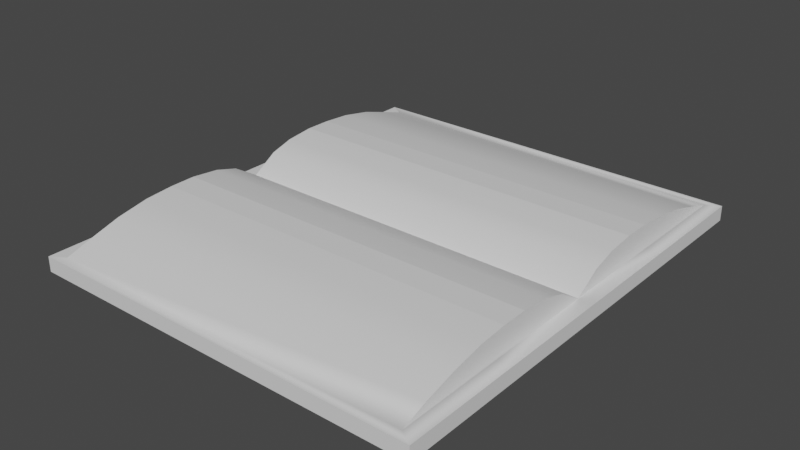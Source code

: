 # Source: writingBook.blend  (saved by Blender 3.4.6; exported with 4.5.12 LTS)
import bpy
from mathutils import Matrix  # noqa: F401  (used for matrix-valued properties, if any)

bpy.ops.wm.read_factory_settings(use_empty=True)
scene = bpy.context.scene
scene.name = 'Scene'

# ---- collections
col_collection = bpy.data.collections.new('Collection'); scene.collection.children.link(col_collection)

# ---- materials (node trees are filled in below, after node groups)
mat_material = bpy.data.materials.new('Material')
mat_material.alpha_threshold = 0.0
mat_material.use_transparent_shadow = False
mat_material.roughness = 0.5
mat_material.line_color = (0.0, 0.0, 0.0, 1.0)

# ---- node groups
ng_auto_smooth = bpy.data.node_groups.new('Auto Smooth', 'GeometryNodeTree')
_s = ng_auto_smooth.interface.new_socket(name='Geometry', in_out='OUTPUT', socket_type='NodeSocketGeometry')
_s = ng_auto_smooth.interface.new_socket(name='Geometry', in_out='INPUT', socket_type='NodeSocketGeometry')
_s = ng_auto_smooth.interface.new_socket(name='Angle', in_out='INPUT', socket_type='NodeSocketFloat')
_s.subtype = 'ANGLE'
_s.min_value = 0.0
_s.max_value = 3.142
ng_auto_smooth.is_modifier = True
_N = ng_auto_smooth.nodes; _L = ng_auto_smooth.links
n0 = _N.new('NodeGroupOutput'); n0.name = 'Group Output'; n0.location = (480, -100)
n1 = _N.new('NodeGroupInput'); n1.name = 'Group Input'; n1.location = (-420, -300)
n2 = _N.new('NodeGroupInput'); n2.name = 'Group Input.001'; n2.location = (-60, -100)
n3 = _N.new('GeometryNodeSetShadeSmooth'); n3.name = 'Set Shade Smooth'; n3.location = (120, -100)
n3.domain = 'EDGE'
n4 = _N.new('GeometryNodeSetShadeSmooth'); n4.name = 'Set Shade Smooth.001'; n4.location = (300, -100)
n5 = _N.new('GeometryNodeInputMeshEdgeAngle'); n5.name = 'Edge Angle'; n5.location = (-420, -220)
n6 = _N.new('GeometryNodeInputEdgeSmooth'); n6.name = 'Is Edge Smooth'; n6.location = (-60, -160)
n7 = _N.new('GeometryNodeInputShadeSmooth'); n7.name = 'Is Face Smooth'; n7.location = (-240, -340)
n8 = _N.new('FunctionNodeBooleanMath'); n8.name = 'Boolean Math'; n8.location = (-60, -220)
n9 = _N.new('FunctionNodeCompare'); n9.name = 'Compare'; n9.location = (-240, -180)
n9.operation = 'LESS_EQUAL'
_L.new(n5.outputs[0], n9.inputs[0])
_L.new(n4.outputs[0], n0.inputs[0])
_L.new(n1.outputs[1], n9.inputs[1])
_L.new(n9.outputs[0], n8.inputs[0])
_L.new(n7.outputs[0], n8.inputs[1])
_L.new(n2.outputs[0], n3.inputs[0])
_L.new(n6.outputs[0], n3.inputs[1])
_L.new(n3.outputs[0], n4.inputs[0])
_L.new(n8.outputs[0], n3.inputs[2])
n0.is_active_output = True

# ---- material node trees
mat_material.use_nodes = True; mat_material.node_tree.nodes.clear()
_N = mat_material.node_tree.nodes; _L = mat_material.node_tree.links
n0 = _N.new('ShaderNodeOutputMaterial'); n0.name = 'Material Output'; n0.location = (300, 300)
n1 = _N.new('ShaderNodeBsdfPrincipled'); n1.name = 'Principled BSDF'; n1.location = (10, 300)
n1.distribution = 'GGX'
n1.subsurface_method = 'RANDOM_WALK_SKIN'
n1.inputs[3].default_value = 1.45
n1.inputs[27].default_value = (0.0, 0.0, 0.0, 1.0)
n1.inputs[28].default_value = 1.0
_L.new(n1.outputs[0], n0.inputs[0])
n0.is_active_output = True

# ---- world
world_world = bpy.data.worlds.new('World'); scene.world = world_world
world_world.use_nodes = True; world_world.node_tree.nodes.clear()
_N = world_world.node_tree.nodes; _L = world_world.node_tree.links
n0 = _N.new('ShaderNodeOutputWorld'); n0.name = 'World Output'; n0.location = (300, 300)
n1 = _N.new('ShaderNodeBackground'); n1.name = 'Background'; n1.location = (10, 300)
n1.inputs[0].default_value = (0.05088, 0.05088, 0.05088, 1.0)
_L.new(n1.outputs[0], n0.inputs[0])
n0.is_active_output = True
world_world.color = (0.05088, 0.05088, 0.05088)
world_world.use_sun_shadow = False
world_world.sun_shadow_jitter_overblur = 0.0

# ---- meshes
me_cube = bpy.data.meshes.new('Cube')
me_cube.from_pydata([(1.0, -0.7383, 1.0), (1.0, -0.7383, -1.0), (-1.0, -0.7383, 1.0), (-1.0, -0.7383, -1.0), (-1.0, 0.0, -1.0), (1.0, 0.0, 1.0), (-1.0, 0.0, 1.0), (1.0, 0.0, -1.0), (0.9308, -0.7084, 1.047), (-0.9286, -0.7094, 1.003), (0.9286, 0.0, 1.003), (-1.0, -0.3692, -1.0), (1.0, -0.3692, 1.0), (-1.0, -0.3692, 1.0), (1.0, -0.3692, -1.0), (0.9286, -0.3548, 1.003), (-0.9286, -0.3548, 1.003), (-0.9293, -0.08176, 3.124), (-0.9286, 0.0, 1.003), (0.9279, -0.08176, 3.124), (-0.9292, -0.4261, 4.099), (0.928, -0.4261, 4.099), (-0.9278, -0.53, 3.307), (0.9294, -0.53, 3.307), (-0.9308, -0.6253, 2.078), (0.9264, -0.6253, 2.078), (-0.9298, -0.3331, 4.371), (0.9274, -0.3331, 4.371), (-0.9305, -0.2493, 4.401), (0.9267, -0.2493, 4.401), (-0.9305, -0.1568, 3.994), (0.9267, -0.1568, 3.994), (1.0, 0.7383, 1.0), (1.0, 0.7383, -1.0), (-1.0, 0.7383, 1.0), (-1.0, 0.7383, -1.0), (0.9308, 0.7084, 1.047), (-0.9286, 0.7094, 1.003), (-1.0, 0.3692, -1.0), (1.0, 0.3692, 1.0), (-1.0, 0.3692, 1.0), (1.0, 0.3692, -1.0), (0.9286, 0.3548, 1.003), (-0.9286, 0.3548, 1.003), (-0.9293, 0.08176, 3.124), (0.9279, 0.08176, 3.124), (-0.9292, 0.4261, 4.099), (0.928, 0.4261, 4.099), (-0.9278, 0.53, 3.307), (0.9294, 0.53, 3.307), (-0.9308, 0.6253, 2.078), (0.9264, 0.6253, 2.078), (-0.9298, 0.3331, 4.371), (0.9274, 0.3331, 4.371), (-0.9305, 0.2493, 4.401), (0.9267, 0.2493, 4.401), (-0.9305, 0.1568, 3.994), (0.9267, 0.1568, 3.994)], [], [(1, 0, 2, 3), (11, 14, 1, 3), (14, 12, 0, 1), (11, 13, 6, 4), (15, 16, 9, 8), (15, 10, 19), (12, 5, 10, 15), (13, 2, 9, 16), (2, 0, 8, 9), (6, 13, 16, 18), (0, 12, 15, 8), (18, 16, 17), (3, 2, 13, 11), (7, 5, 12, 14), (4, 7, 14, 11), (10, 18, 17, 19), (23, 22, 24, 25), (21, 20, 22, 23), (25, 24, 9, 8), (20, 21, 27, 26), (26, 27, 29, 28), (28, 29, 31, 30), (30, 31, 19, 17), (19, 31, 15), (31, 29, 15), (29, 27, 15), (27, 21, 15), (21, 23, 15), (23, 25, 15), (15, 25, 8), (33, 35, 34, 32), (38, 35, 33, 41), (41, 33, 32, 39), (38, 4, 6, 40), (42, 36, 37, 43), (42, 45, 10), (39, 42, 10, 5), (40, 43, 37, 34), (34, 37, 36, 32), (6, 18, 43, 40), (32, 36, 42, 39), (18, 44, 43), (35, 38, 40, 34), (7, 41, 39, 5), (4, 38, 41, 7), (10, 45, 44, 18), (49, 51, 50, 48), (47, 49, 48, 46), (51, 36, 37, 50), (46, 52, 53, 47), (52, 54, 55, 53), (54, 56, 57, 55), (56, 44, 45, 57), (45, 42, 57), (57, 42, 55), (55, 42, 53), (53, 42, 47), (47, 42, 49), (49, 42, 51), (42, 36, 51), (17, 16, 30), (30, 16, 28), (26, 28, 16), (20, 26, 16), (22, 20, 16), (24, 22, 16), (9, 24, 16), (44, 56, 43), (56, 54, 43), (52, 43, 54), (46, 43, 52), (48, 43, 46), (50, 43, 48), (50, 37, 43)])
me_cube.polygons.foreach_set('use_smooth', [1, 1, 1, 1, 1, 1, 1, 1, 1, 1, 1, 1, 1, 1, 1, 1, 1, 1, 1, 1, 1, 1, 1, 1, 1, 1, 1, 1, 1, 1, 1, 1, 1, 1, 1, 1, 1, 1, 1, 1, 1, 1, 1, 1, 1, 1, 1, 1, 1, 1, 1, 1, 1, 1, 1, 1, 1, 1, 1, 1, 1, 1, 1, 1, 1, 1, 0, 1, 1, 1, 1, 1, 1, 0])
_uv = me_cube.uv_layers.new(name='UVMap')
_uv.uv.foreach_set('vector', [0.2406, 0.6321, 0.009905, 0.632, 0.009987, 0.4013, 0.2407, 0.4014, 0.7143, 0.0002369, 0.7143, 0.231, 0.6717, 0.231, 0.6717, 0.0002369, 0.2406, 0.6744, 0.009481, 0.6747, 0.009905, 0.632, 0.2406, 0.6321, 0.2407, 0.3588, 0.01, 0.3587, 0.01002, 0.3161, 0.2407, 0.3162, 0.7544, 0.6242, 0.7544, 0.8385, 0.7135, 0.8385, 0.7133, 0.6239, 0.9589, 0.233, 0.9998, 0.2314, 0.9998, 0.4763, 0.009481, 0.6747, 0.009727, 0.7173, 0.00148, 0.7174, 0.001247, 0.6765, 0.01, 0.3587, 0.009987, 0.4013, 0.001745, 0.3979, 0.00176, 0.357, 0.009987, 0.4013, 0.009905, 0.632, 0.003402, 0.624, 0.006639, 0.4095, 0.01002, 0.3161, 0.01, 0.3587, 0.00176, 0.357, 0.001774, 0.3161, 0.009905, 0.632, 0.009481, 0.6747, 0.001247, 0.6765, 0.0002369, 0.6353, 0.8359, 0.6234, 0.7949, 0.6234, 0.8264, 0.3787, 0.2407, 0.4014, 0.009987, 0.4013, 0.01, 0.3587, 0.2407, 0.3588, 0.2407, 0.717, 0.009727, 0.7173, 0.009481, 0.6747, 0.2406, 0.6744, 0.7569, 0.0002369, 0.7569, 0.231, 0.7143, 0.231, 0.7143, 0.0002369, 0.6712, 0.7961, 0.457, 0.7962, 0.4568, 0.5513, 0.6711, 0.5512, 0.6712, 0.2668, 0.4569, 0.2668, 0.4565, 0.1246, 0.6708, 0.1246, 0.671, 0.359, 0.4568, 0.3591, 0.4569, 0.2668, 0.6712, 0.2668, 0.6708, 0.1246, 0.4565, 0.1246, 0.4567, 0.000237, 0.6712, 0.005298, 0.4568, 0.3591, 0.671, 0.359, 0.671, 0.3922, 0.4567, 0.3922, 0.4567, 0.3922, 0.671, 0.3922, 0.6709, 0.4024, 0.4566, 0.4025, 0.4566, 0.4025, 0.6709, 0.4024, 0.6709, 0.4506, 0.4566, 0.4506, 0.4566, 0.4506, 0.6709, 0.4506, 0.6711, 0.5512, 0.4568, 0.5513, 0.9998, 0.4763, 0.995, 0.5769, 0.9589, 0.233, 0.995, 0.5769, 0.9861, 0.6243, 0.9589, 0.233, 0.9861, 0.6243, 0.9763, 0.6213, 0.9589, 0.233, 0.9763, 0.6213, 0.9644, 0.5903, 0.9589, 0.233, 0.9644, 0.5903, 0.9489, 0.4994, 0.9589, 0.233, 0.9489, 0.4994, 0.9325, 0.3581, 0.9589, 0.233, 0.9589, 0.233, 0.9325, 0.3581, 0.9183, 0.2397, 0.2408, 0.0003185, 0.2408, 0.231, 0.01005, 0.2309, 0.01013, 0.000237, 0.7995, 0.0002369, 0.8421, 0.0002369, 0.8421, 0.231, 0.7995, 0.231, 0.2407, 0.7596, 0.2408, 0.802, 0.01013, 0.8027, 0.009594, 0.76, 0.2407, 0.2736, 0.2407, 0.3162, 0.01002, 0.3161, 0.01003, 0.2735, 0.7128, 0.8382, 0.6717, 0.8385, 0.6719, 0.6239, 0.7128, 0.6239, 0.8769, 0.6227, 0.9178, 0.3794, 0.9178, 0.6243, 0.009594, 0.76, 0.001355, 0.7582, 0.00148, 0.7174, 0.009727, 0.7173, 0.01003, 0.2735, 0.001789, 0.2752, 0.001803, 0.2343, 0.01005, 0.2309, 0.01005, 0.2309, 0.006706, 0.2227, 0.00362, 0.008178, 0.01013, 0.000237, 0.01002, 0.3161, 0.001774, 0.3161, 0.001789, 0.2752, 0.01003, 0.2735, 0.01013, 0.8027, 0.0004532, 0.7994, 0.001355, 0.7582, 0.009594, 0.76, 0.6717, 0.6234, 0.6811, 0.3787, 0.7126, 0.6234, 0.2408, 0.231, 0.2407, 0.2736, 0.01003, 0.2735, 0.01005, 0.2309, 0.2407, 0.717, 0.2407, 0.7596, 0.009594, 0.76, 0.009727, 0.7173, 0.7569, 0.0002369, 0.7995, 0.0002369, 0.7995, 0.231, 0.7569, 0.231, 0.456, 0.0003059, 0.4559, 0.2452, 0.2416, 0.2451, 0.2418, 0.0002369, 0.456, 0.5297, 0.4556, 0.6719, 0.2413, 0.6718, 0.2417, 0.5296, 0.4558, 0.4375, 0.456, 0.5297, 0.2417, 0.5296, 0.2416, 0.4374, 0.4556, 0.6719, 0.456, 0.7912, 0.2415, 0.7962, 0.2413, 0.6718, 0.2416, 0.4374, 0.2415, 0.4042, 0.4558, 0.4043, 0.4558, 0.4375, 0.2415, 0.4042, 0.2414, 0.394, 0.4557, 0.394, 0.4558, 0.4043, 0.2414, 0.394, 0.2414, 0.3458, 0.4557, 0.3459, 0.4557, 0.394, 0.2414, 0.3458, 0.2416, 0.2451, 0.4559, 0.2452, 0.4557, 0.3459, 0.9178, 0.3794, 0.8769, 0.6227, 0.913, 0.2788, 0.913, 0.2788, 0.8769, 0.6227, 0.9042, 0.2314, 0.9042, 0.2314, 0.8769, 0.6227, 0.8944, 0.2344, 0.8944, 0.2344, 0.8769, 0.6227, 0.8825, 0.2654, 0.8825, 0.2654, 0.8769, 0.6227, 0.867, 0.3563, 0.867, 0.3563, 0.8769, 0.6227, 0.8505, 0.4976, 0.8769, 0.6227, 0.8364, 0.616, 0.8505, 0.4976, 0.8264, 0.3787, 0.7949, 0.6234, 0.8178, 0.2784, 0.8178, 0.2784, 0.7949, 0.6234, 0.8071, 0.2314, 0.7975, 0.2348, 0.8071, 0.2314, 0.7949, 0.6234, 0.7867, 0.2662, 0.7975, 0.2348, 0.7949, 0.6234, 0.7747, 0.3576, 0.7867, 0.2662, 0.7949, 0.6234, 0.7637, 0.4994, 0.7747, 0.3576, 0.7949, 0.6234, 0.754, 0.6234, 0.7637, 0.4994, 0.7949, 0.6234, 0.6811, 0.3787, 0.6898, 0.2784, 0.7126, 0.6234, 0.6898, 0.2784, 0.7005, 0.2314, 0.7126, 0.6234, 0.7101, 0.2348, 0.7126, 0.6234, 0.7005, 0.2314, 0.7209, 0.2662, 0.7126, 0.6234, 0.7101, 0.2348, 0.7329, 0.3576, 0.7126, 0.6234, 0.7209, 0.2662, 0.7438, 0.4994, 0.7126, 0.6234, 0.7329, 0.3576, 0.7438, 0.4994, 0.7536, 0.6234, 0.7126, 0.6234])
me_cube.materials.append(mat_material)
me_cube.use_mirror_vertex_groups = False
me_cube.update()

# ---- objects
ob_cube = bpy.data.objects.new('Cube', me_cube)

# ---- transforms, parenting, visibility, modifiers, constraints
ob_cube.location = (0.0, 0.0, 0.0)
ob_cube.scale = (0.6412, 1.0, 0.02396)
ob_cube.lock_rotations_4d = False
ob_cube.empty_display_type = 'ARROWS'
ob_cube.lineart.crease_threshold = 0.0
_m = ob_cube.modifiers.new('Auto Smooth', 'NODES')
_m.node_group = ng_auto_smooth
_gi = [s.identifier for s in ng_auto_smooth.interface.items_tree if s.item_type == 'SOCKET' and s.in_out == 'INPUT']
_m[_gi[1]] = 0.5236  # Angle

# ---- collection membership
col_collection.objects.link(ob_cube)

# ---- scene / render settings (as saved in the file)
scene.frame_start = 1; scene.frame_end = 250; scene.frame_set(1)
scene.render.engine = 'BLENDER_EEVEE_NEXT'
scene.cycles.sampling_pattern = 'TABULATED_SOBOL'
scene.cycles.use_light_tree = False
scene.view_settings.view_transform = 'Filmic'
bpy.context.view_layer.update()

# ---- added for rendering (the .blend has no active camera and no usable light): camera, sun
cam_auto = bpy.data.cameras.new('AutoCamera')
cam_auto.lens = 50.0
cam_auto.sensor_width = 36.0
cam_auto.clip_end = 1000.0
ob_auto_camera = bpy.data.objects.new('AutoCamera', cam_auto)
scene.collection.objects.link(ob_auto_camera)
ob_auto_camera.location = (1.81347, -2.17617, 1.49152)
ob_auto_camera.rotation_euler = (1.09748, -7.21219e-08, 0.694738)
scene.camera = ob_auto_camera
light_auto_sun = bpy.data.lights.new('AutoSun', 'SUN')
light_auto_sun.energy = 3.0
light_auto_sun.angle = 0.0523599
ob_auto_sun = bpy.data.objects.new('AutoSun', light_auto_sun)
scene.collection.objects.link(ob_auto_sun)
ob_auto_sun.rotation_euler = (0.872665, 0.174533, 0.523599)
bpy.context.view_layer.update()
